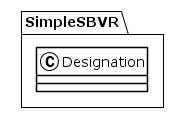

The diagram above was rendered by PlantUML. Its source (embedded in the PNG):
@startuml
!theme plain
package SimpleSBVR {
class Designation {
}
}
@enduml